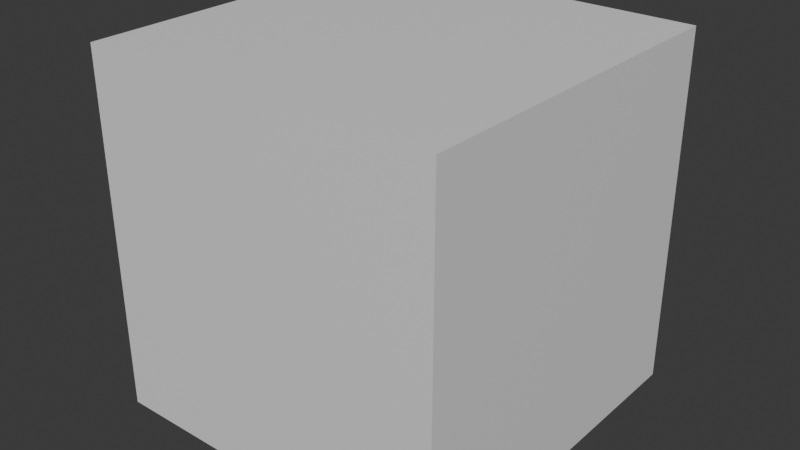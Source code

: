 # Source: 1st_parasite.blend  (saved by Blender 4.0.36; exported with 4.5.12 LTS)
import bpy
from mathutils import Matrix  # noqa: F401  (used for matrix-valued properties, if any)

bpy.ops.wm.read_factory_settings(use_empty=True)
scene = bpy.context.scene
scene.name = 'Scene'

# ---- materials (node trees are filled in below, after node groups)
mat_material = bpy.data.materials.new('Material')
mat_material.alpha_threshold = 0.0
mat_material.use_transparent_shadow = False
mat_material.roughness = 0.5
mat_material.line_color = (0.0, 0.0, 0.0, 1.0)

# ---- material node trees
mat_material.use_nodes = True; mat_material.node_tree.nodes.clear()
_N = mat_material.node_tree.nodes; _L = mat_material.node_tree.links
n0 = _N.new('ShaderNodeOutputMaterial'); n0.name = 'Material Output'; n0.location = (300, 300)
n1 = _N.new('ShaderNodeBsdfPrincipled'); n1.name = 'Principled BSDF'; n1.location = (10, 300)
n1.inputs[3].default_value = 1.45
_L.new(n1.outputs[0], n0.inputs[0])
n0.is_active_output = True

# ---- world
world_world = bpy.data.worlds.new('World'); scene.world = world_world
world_world.use_nodes = True; world_world.node_tree.nodes.clear()
_N = world_world.node_tree.nodes; _L = world_world.node_tree.links
n0 = _N.new('ShaderNodeOutputWorld'); n0.name = 'World Output'; n0.location = (300, 300)
n1 = _N.new('ShaderNodeBackground'); n1.name = 'Background'; n1.location = (10, 300)
n1.inputs[0].default_value = (0.05088, 0.05088, 0.05088, 1.0)
_L.new(n1.outputs[0], n0.inputs[0])
n0.is_active_output = True
world_world.color = (0.05088, 0.05088, 0.05088)
world_world.use_sun_shadow = False
world_world.sun_shadow_jitter_overblur = 0.0

# ---- meshes
me_cube = bpy.data.meshes.new('Cube')
me_cube.from_pydata([(1.0, 1.0, 1.0), (1.0, 1.0, -1.0), (1.0, -1.0, 1.0), (1.0, -1.0, -1.0), (-1.0, 1.0, 1.0), (-1.0, 1.0, -1.0), (-1.0, -1.0, 1.0), (-1.0, -1.0, -1.0)], [], [(0, 4, 6, 2), (3, 2, 6, 7), (7, 6, 4, 5), (5, 1, 3, 7), (1, 0, 2, 3), (5, 4, 0, 1)])
_uv = me_cube.uv_layers.new(name='UVMap')
_uv.uv.foreach_set('vector', [0.625, 0.5, 0.875, 0.5, 0.875, 0.75, 0.625, 0.75, 0.375, 0.75, 0.625, 0.75, 0.625, 1.0, 0.375, 1.0, 0.375, 0.0, 0.625, 0.0, 0.625, 0.25, 0.375, 0.25, 0.125, 0.5, 0.375, 0.5, 0.375, 0.75, 0.125, 0.75, 0.375, 0.5, 0.625, 0.5, 0.625, 0.75, 0.375, 0.75, 0.375, 0.25, 0.625, 0.25, 0.625, 0.5, 0.375, 0.5])
me_cube.materials.append(mat_material)
me_cube.use_mirror_vertex_groups = False
me_cube.update()

# ---- objects
ob_cube = bpy.data.objects.new('Cube', me_cube)

# ---- transforms, parenting, visibility, modifiers, constraints
ob_cube.location = (0.0, 0.0, 0.0)
ob_cube.lock_rotations_4d = False
ob_cube.empty_display_type = 'ARROWS'
ob_cube.lineart.crease_threshold = 0.0

# ---- collection membership
scene.collection.objects.link(ob_cube)

# ---- scene / render settings (as saved in the file)
scene.frame_start = 1; scene.frame_end = 250; scene.frame_set(1)
scene.render.engine = 'BLENDER_EEVEE_NEXT'
scene.cycles.sampling_pattern = 'TABULATED_SOBOL'
bpy.context.view_layer.update()

# ---- added for rendering (the .blend has no active camera and no usable light): camera, sun
cam_auto = bpy.data.cameras.new('AutoCamera')
cam_auto.lens = 50.0
cam_auto.sensor_width = 36.0
cam_auto.clip_end = 1000.0
ob_auto_camera = bpy.data.objects.new('AutoCamera', cam_auto)
scene.collection.objects.link(ob_auto_camera)
ob_auto_camera.location = (3.20507, -3.84609, 2.56406)
ob_auto_camera.rotation_euler = (1.09748, -7.21219e-08, 0.694738)
scene.camera = ob_auto_camera
light_auto_sun = bpy.data.lights.new('AutoSun', 'SUN')
light_auto_sun.energy = 3.0
light_auto_sun.angle = 0.0523599
ob_auto_sun = bpy.data.objects.new('AutoSun', light_auto_sun)
scene.collection.objects.link(ob_auto_sun)
ob_auto_sun.rotation_euler = (0.872665, 0.174533, 0.523599)
bpy.context.view_layer.update()
